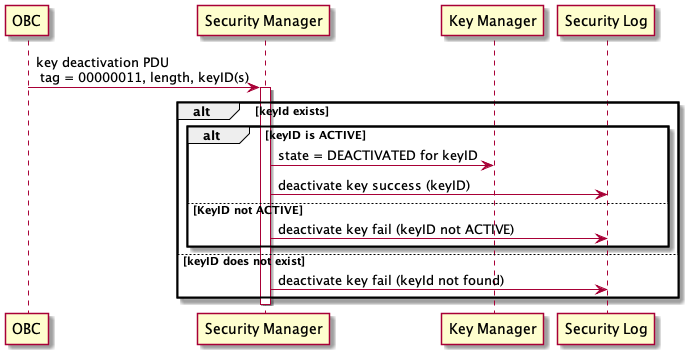

The diagram above was rendered by PlantUML. Its source (embedded in the PNG):
@startuml

participant OBC
OBC -> SM as "Security Manager": key deactivation PDU \n tag = 00000011, length, keyID(s)
activate SM
alt keyId exists
   alt keyID is ACTIVE
      SM -> KM as "Key Manager": state = DEACTIVATED for keyID
      SM -> SL as "Security Log": deactivate key success (keyID)
   else KeyID not ACTIVE
      SM -> SL: deactivate key fail (keyID not ACTIVE)
   end
else keyID does not exist
   SM -> SL: deactivate key fail (keyId not found)
end
deactivate SM

@enduml